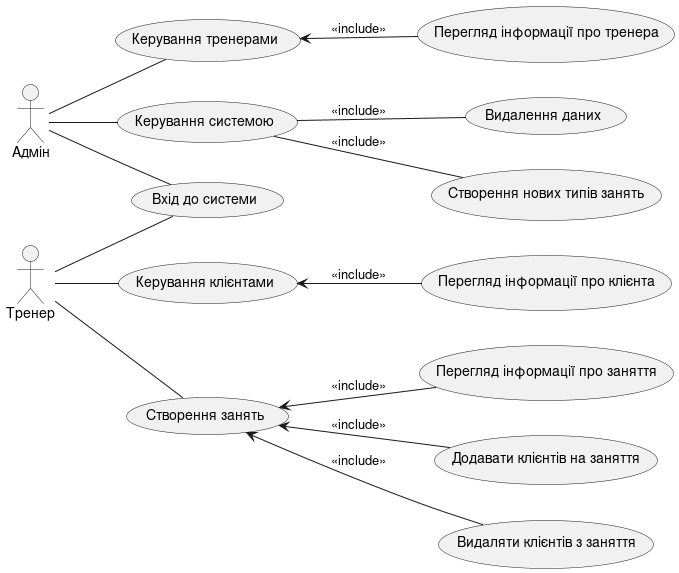

The diagram above was rendered by PlantUML. Its source (embedded in the PNG):
@startuml
actor Admin as "Адмін"
actor Personal as "Тренер"

left to right direction

Admin -- (Керування тренерами)
(Керування тренерами) <-- (Перегляд інформації про тренера): <<include>>

Personal -- (Керування клієнтами)
(Керування клієнтами) <-- (Перегляд інформації про клієнта): <<include>>

Personal -- (Створення занять)
(Створення занять) <-- (Перегляд інформації про заняття): <<include>>
(Створення занять) <-- (Додавати клієнтів на заняття): <<include>>
(Створення занять) <-- (Видаляти клієнтів з заняття): <<include>>


Admin -- (Керування системою)
(Керування системою) -- (Видалення даних): <<include>>
(Керування системою) -- (Створення нових типів занять): <<include>>

Personal -- (Вхід до системи)
Admin -- (Вхід до системи)


@enduml